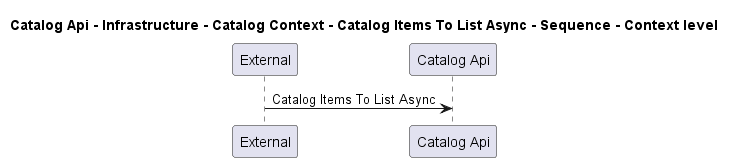

The diagram above was rendered by PlantUML. Its source (embedded in the PNG):
@startuml
!pragma layout smetana

title Catalog Api - Infrastructure - Catalog Context - Catalog Items To List Async - Sequence - Context level

participant "External" as C4InterFlow.SoftwareSystems.ExternalSystem
participant "Catalog Api" as dotnet.eShop.Architecture.SoftwareSystems.CatalogApi

C4InterFlow.SoftwareSystems.ExternalSystem -> dotnet.eShop.Architecture.SoftwareSystems.CatalogApi : Catalog Items To List Async


@enduml